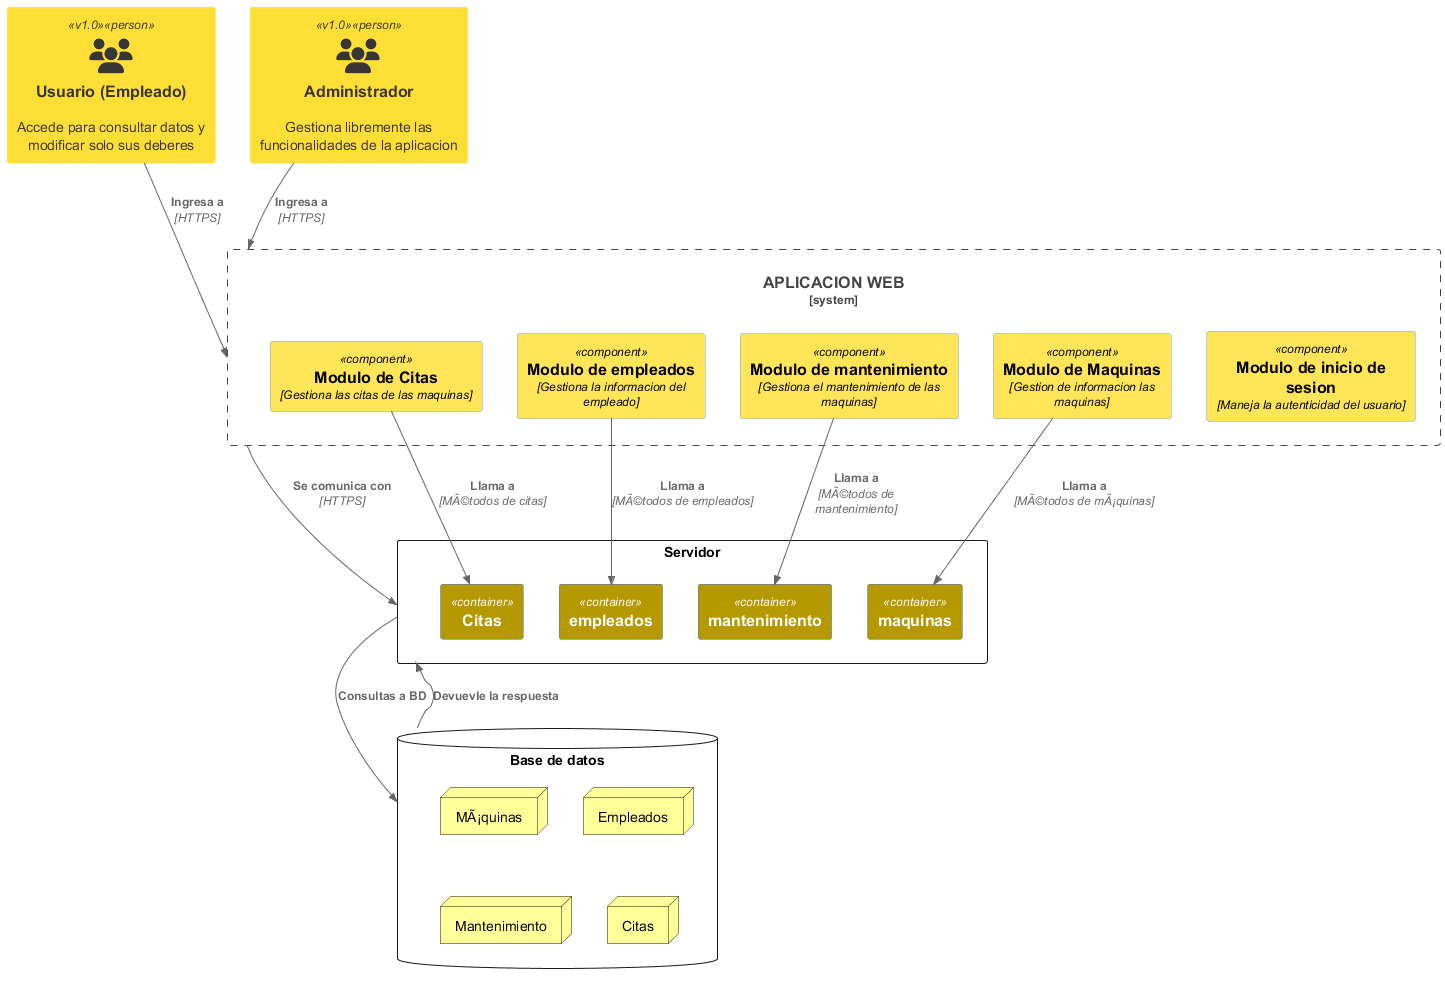

The diagram above was rendered by PlantUML. Its source (embedded in the PNG):
@startuml
!include https://raw.githubusercontent.com/plantuml-stdlib/C4-PlantUML/master/C4_Container.puml
!include https://raw.githubusercontent.com/plantuml-stdlib/C4-PlantUML/master/C4_Component.puml
!define FONTAWESOME6 https://raw.githubusercontent.com/tupadr3/plantuml-icon-font-sprites/v3.0.0/icons/font-awesome-6
!define FONTAWESOME https://raw.githubusercontent.com/tupadr3/plantuml-icon-font-sprites/v3.0.0/icons/font-awesome
!define DEVICONS https://raw.githubusercontent.com/tupadr3/plantuml-icon-font-sprites/v3.0.0/icons/devicons
!define DEVICONS2 https://raw.githubusercontent.com/tupadr3/plantuml-icon-font-sprites/v3.0.0/icons/devicons2


!include FONTAWESOME6/users.puml

!include FONTAWESOME6/cloud.puml

!include FONTAWESOME/mobile.puml

AddElementTag("v1.0", $fontColor="#373634", $borderColor="#ffe557")

Person(usuario, "Usuario (Empleado)", "Accede para consultar datos y modificar solo sus deberes", $sprite="users",  $tags="v1.0" )#ffde36
Person(administrador, "Administrador", "Gestiona libremente las funcionalidades de la aplicacion", $sprite="users", $tags="v1.0")#ffde36

System_Boundary(app,"APLICACION WEB"){
Component(modulo_iniciosesion, "Modulo de inicio de sesion", "Maneja la autenticidad del usuario")#ffe557
Component(modulo_citas, "Modulo de Citas", "Gestiona las citas de las maquinas") #ffe557
Component(modulo_empleados, "Modulo de empleados", "Gestiona la informacion del empleado") #ffe557
Component(modulo_mantenimiento, "Modulo de mantenimiento", "Gestiona el mantenimiento de las maquinas") #ffe557
Component(modulo_maquinas, "Modulo de Maquinas", "Gestion de informacion las maquinas")#ffe557
}
rectangle "Servidor" as servidor {
    Container(contenedor_empleados, "empleados", "") #b69800
    Container(contenedor_citas, "Citas", "") #b69800
    Container(contenedor_maquinas, "maquinas", "") #b69800
    Container(contenedor_mantenimiento, "mantenimiento", "") #b69800
}
database "Base de datos" as bd{
    node "MÃ¡quinas" as maquinas #ffff9a
    node "Empleados" as empleados #ffff9a
    node "Mantenimiento" as mantenimiento #ffff9a
    node "Citas" as citas #ffff9a
    
}
Rel(modulo_empleados, contenedor_empleados, "Llama a", "MÃ©todos de empleados")
Rel(modulo_citas, contenedor_citas, "Llama a", "MÃ©todos de citas")
Rel(modulo_maquinas, contenedor_maquinas, "Llama a", "MÃ©todos de mÃ¡quinas")
Rel(modulo_mantenimiento, contenedor_mantenimiento, "Llama a", "MÃ©todos de mantenimiento")

Rel(usuario, app, "Ingresa a", "HTTPS") 
Rel(administrador, app, "Ingresa a", "HTTPS")
Rel(app, servidor, "Se comunica con", "HTTPS")
Rel(servidor, bd,"Consultas a BD")
Rel(bd, servidor,"Devuevle la respuesta")




@enduml